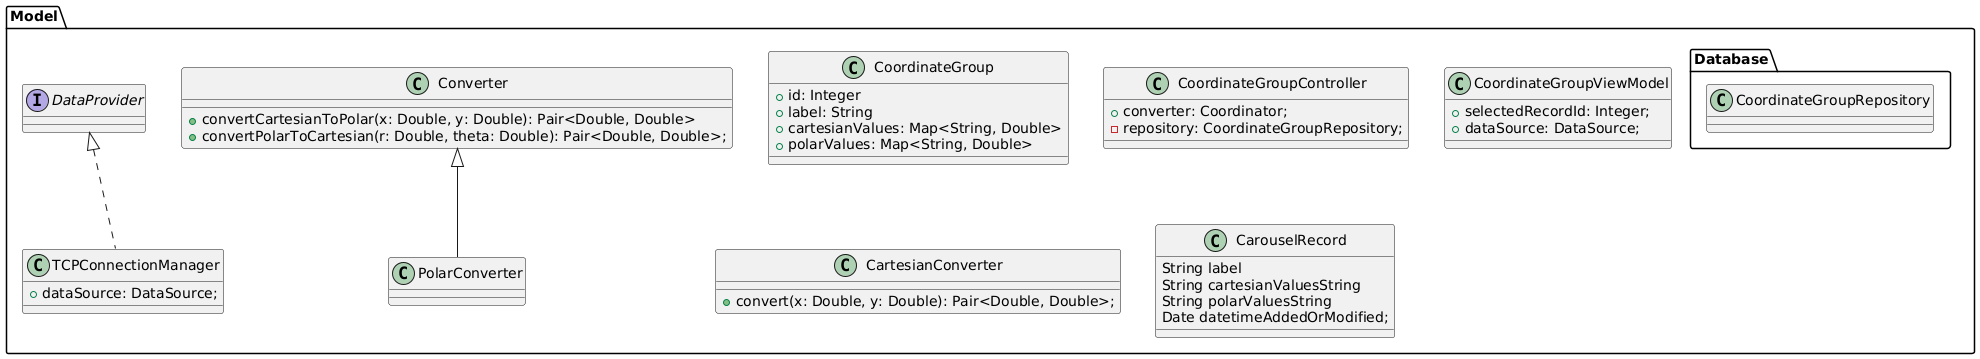

The diagram above was rendered by PlantUML. Its source (embedded in the PNG):
@startuml


package Model { 
    class CoordinateGroup {
    +id: Integer
    +label: String
    +cartesianValues: Map<String, Double>
    +polarValues: Map<String, Double>
    }
    class Converter { 
    +convertCartesianToPolar(x: Double, y: Double): Pair<Double, Double>
    +convertPolarToCartesian(r: Double, theta: Double): Pair<Double, Double>; 
    } 
package Database {   
class CoordinateGroupRepository {}
}
    

  class CoordinateGroupController { 
  +converter: Coordinator; 
  -repository: CoordinateGroupRepository;
  }
        
class CoordinateGroupViewModel { 
    +selectedRecordId: Integer;
    +dataSource: DataSource;
    }   

class CartesianConverter { 
+convert(x: Double, y: Double): Pair<Double, Double>; 
}
class PolarConverter extends Converter {} 
        

    
class CarouselRecord { 
String label
String cartesianValuesString 
String polarValuesString
Date datetimeAddedOrModified; 
} 

class TCPConnectionManager implements DataProvider { 
+dataSource: DataSource; 
}
  
@enduml